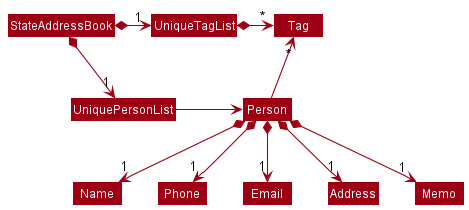

The diagram above was rendered by PlantUML. Its source (embedded in the PNG):
@startuml
!include style.puml
skinparam arrowThickness 1.1
skinparam arrowColor MODEL_COLOR
skinparam classBackgroundColor MODEL_COLOR

StateAddressBook *-right-> "1" UniquePersonList
StateAddressBook *-right-> "1" UniqueTagList

UniqueTagList *-right-> "*" Tag
UniquePersonList -right-> Person

Person -up-> "*" Tag

Person *--> "1" Name
Person *--> "1" Phone
Person *--> "1" Email
Person *--> "1" Address
Person *--> "1" Memo

@enduml